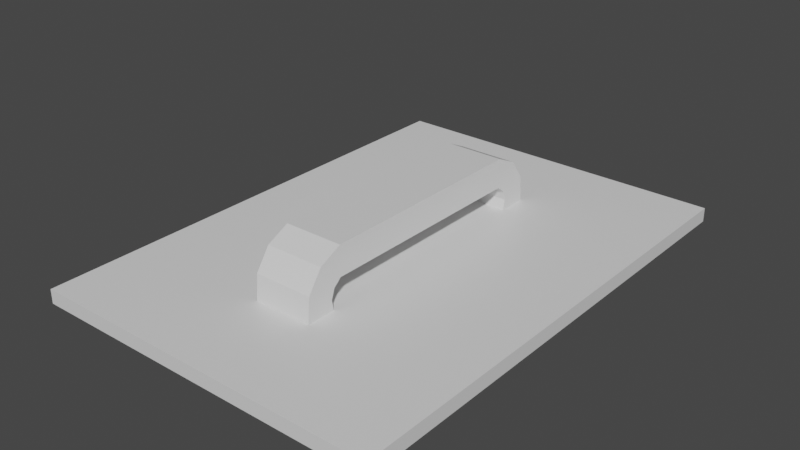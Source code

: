 # Source: tapa-base.blend  (saved by Blender 2.82.7; exported with 4.5.12 LTS)
import bpy
from mathutils import Matrix  # noqa: F401  (used for matrix-valued properties, if any)

bpy.ops.wm.read_factory_settings(use_empty=True)
scene = bpy.context.scene
scene.name = 'Scene'

# ---- collections
col_collection = bpy.data.collections.new('Collection'); scene.collection.children.link(col_collection)

# ---- materials (node trees are filled in below, after node groups)
mat_material = bpy.data.materials.new('Material')
mat_material.alpha_threshold = 0.0
mat_material.use_transparent_shadow = False
mat_material.line_color = (0.0, 0.0, 0.0, 1.0)

# ---- material node trees
mat_material.use_nodes = True; mat_material.node_tree.nodes.clear()
_N = mat_material.node_tree.nodes; _L = mat_material.node_tree.links
n0 = _N.new('ShaderNodeOutputMaterial'); n0.name = 'Material Output'; n0.location = (300, 300)
n1 = _N.new('ShaderNodeBsdfPrincipled'); n1.name = 'Principled BSDF'; n1.location = (10, 300)
n1.distribution = 'GGX'
n1.subsurface_method = 'BURLEY'
n1.inputs[2].default_value = 0.4
n1.inputs[3].default_value = 1.45
n1.inputs[27].default_value = (0.0, 0.0, 0.0, 1.0)
n1.inputs[28].default_value = 1.0
_L.new(n1.outputs[0], n0.inputs[0])
n0.is_active_output = True

# ---- world
world_world = bpy.data.worlds.new('World'); scene.world = world_world
world_world.use_nodes = True; world_world.node_tree.nodes.clear()
_N = world_world.node_tree.nodes; _L = world_world.node_tree.links
n0 = _N.new('ShaderNodeOutputWorld'); n0.name = 'World Output'; n0.location = (300, 300)
n1 = _N.new('ShaderNodeBackground'); n1.name = 'Background'; n1.location = (10, 300)
n1.inputs[0].default_value = (0.05088, 0.05088, 0.05088, 1.0)
_L.new(n1.outputs[0], n0.inputs[0])
n0.is_active_output = True
world_world.color = (0.05088, 0.05088, 0.05088)
world_world.use_sun_shadow = False
world_world.sun_shadow_jitter_overblur = 0.0

# ---- meshes
me_cube = bpy.data.meshes.new('Cube')
me_cube.from_pydata([(1.0, 1.0, 1.0), (1.0, 1.0, -1.0), (1.0, -1.0, 1.0), (1.0, -1.0, -1.0), (-1.0, 1.0, 1.0), (-1.0, 1.0, -1.0), (-1.0, -1.0, 1.0), (-1.0, -1.0, -1.0), (-1.0, 0.6029, -1.0), (-1.0, 0.4829, -1.0), (-1.0, -0.4829, -1.0), (-1.0, -0.6029, -1.0), (1.0, 0.6029, 1.0), (1.0, 0.4829, 1.0), (1.0, -0.4829, 1.0), (1.0, -0.6029, 1.0), (-1.0, -0.6029, 1.0), (-1.0, -0.4829, 1.0), (-1.0, 0.4829, 1.0), (-1.0, 0.6029, 1.0), (1.0, -0.6029, -1.0), (1.0, -0.4829, -1.0), (1.0, 0.4829, -1.0), (1.0, 0.6029, -1.0), (0.1667, 1.0, -1.0), (-0.1667, 1.0, -1.0), (0.1667, -1.0, 1.0), (-0.1667, -1.0, 1.0), (-0.1667, -1.0, -1.0), (0.1667, -1.0, -1.0), (-0.1667, 1.0, 1.0), (0.1667, 1.0, 1.0), (0.1667, 0.6029, -1.0), (-0.1667, 0.6029, -1.0), (0.1667, 0.4829, -1.0), (-0.1667, 0.4829, -1.0), (0.1667, -0.4829, -1.0), (-0.1667, -0.4829, -1.0), (0.1667, -0.6029, -1.0), (-0.1667, -0.6029, -1.0), (-0.1667, 0.6029, 1.0), (0.1667, 0.6029, 1.0), (-0.1667, 0.4829, 1.0), (0.1667, 0.4829, 1.0), (-0.1667, -0.4829, 1.0), (0.1667, -0.4829, 1.0), (-0.1667, -0.6029, 1.0), (0.1667, -0.6029, 1.0), (-0.1667, 0.5948, 4.55), (0.1667, 0.5948, 4.55), (-0.1667, 0.4909, 2.45), (0.1667, 0.4909, 2.45), (-0.1667, -0.4909, 2.45), (0.1667, -0.4909, 2.45), (-0.1667, -0.5948, 4.55), (0.1667, -0.5948, 4.55), (-0.1667, -0.4771, 3.846), (0.1667, -0.4771, 3.846), (-0.1667, -0.5371, 7.484), (0.1667, -0.5371, 7.484), (-0.1667, -0.446, 4.815), (0.1667, -0.446, 4.815), (-0.1667, -0.446, 9.015), (0.1667, -0.4453, 9.015), (-0.1667, 0.5371, 7.484), (0.1667, 0.5371, 7.484), (-0.1667, 0.4771, 3.846), (0.1667, 0.4771, 3.846), (-0.1667, 0.4453, 9.015), (0.1667, 0.4453, 9.015), (-0.1667, 0.4453, 4.815), (0.1667, 0.4453, 4.815)], [], [(46, 16, 6, 27), (28, 27, 6, 7), (8, 19, 4, 5), (38, 20, 3, 29), (20, 15, 2, 3), (24, 31, 0, 1), (1, 0, 12, 23), (23, 12, 13, 22), (22, 13, 14, 21), (21, 14, 15, 20), (24, 1, 23, 32), (32, 23, 22, 34), (34, 22, 21, 36), (36, 21, 20, 38), (7, 6, 16, 11), (11, 16, 17, 10), (10, 17, 18, 9), (9, 18, 19, 8), (30, 4, 19, 40), (40, 19, 18, 42), (42, 18, 17, 44), (44, 17, 16, 46), (14, 45, 47, 15), (40, 42, 50, 48), (13, 43, 45, 14), (43, 42, 44, 45), (12, 41, 43, 13), (47, 45, 53, 55), (0, 31, 41, 12), (31, 30, 40, 41), (10, 37, 39, 11), (37, 36, 38, 39), (9, 35, 37, 10), (35, 34, 36, 37), (8, 33, 35, 9), (33, 32, 34, 35), (5, 25, 33, 8), (25, 24, 32, 33), (5, 4, 30, 25), (25, 30, 31, 24), (11, 39, 28, 7), (39, 38, 29, 28), (3, 2, 26, 29), (29, 26, 27, 28), (15, 47, 26, 2), (47, 46, 27, 26), (52, 54, 58, 56), (49, 48, 64, 65), (44, 46, 54, 52), (46, 47, 55, 54), (45, 44, 52, 53), (42, 43, 51, 50), (43, 41, 49, 51), (41, 40, 48, 49), (59, 57, 61, 63), (54, 55, 59, 58), (55, 53, 57, 59), (53, 52, 56, 57), (61, 60, 62, 63), (57, 56, 60, 61), (56, 58, 62, 60), (58, 59, 63, 62), (66, 67, 71, 70), (48, 50, 66, 64), (50, 51, 67, 66), (51, 49, 65, 67), (71, 69, 63, 61), (67, 65, 69, 71), (65, 64, 68, 69), (64, 66, 70, 68), (69, 68, 62, 63), (68, 70, 60, 62), (70, 71, 61, 60)])
_uv = me_cube.uv_layers.new(name='UVMap')
_uv.uv.foreach_set('vector', [0.7917, 0.7, 0.875, 0.7, 0.875, 0.75, 0.7917, 0.75, 0.375, 0.9167, 0.625, 0.9167, 0.625, 1.0, 0.375, 1.0, 0.375, 0.2, 0.625, 0.2, 0.625, 0.25, 0.375, 0.25, 0.2917, 0.7, 0.375, 0.7, 0.375, 0.75, 0.2917, 0.75, 0.375, 0.7, 0.625, 0.7, 0.625, 0.75, 0.375, 0.75, 0.375, 0.4167, 0.625, 0.4167, 0.625, 0.5, 0.375, 0.5, 0.375, 0.5, 0.625, 0.5, 0.625, 0.55, 0.375, 0.55, 0.375, 0.55, 0.625, 0.55, 0.625, 0.6, 0.375, 0.6, 0.375, 0.6, 0.625, 0.6, 0.625, 0.65, 0.375, 0.65, 0.375, 0.65, 0.625, 0.65, 0.625, 0.7, 0.375, 0.7, 0.2917, 0.5, 0.375, 0.5, 0.375, 0.55, 0.2917, 0.55, 0.2917, 0.55, 0.375, 0.55, 0.375, 0.6, 0.2917, 0.6, 0.2917, 0.6, 0.375, 0.6, 0.375, 0.65, 0.2917, 0.65, 0.2917, 0.65, 0.375, 0.65, 0.375, 0.7, 0.2917, 0.7, 0.375, 0.0, 0.625, 0.0, 0.625, 0.05, 0.375, 0.05, 0.375, 0.05, 0.625, 0.05, 0.625, 0.1, 0.375, 0.1, 0.375, 0.1, 0.625, 0.1, 0.625, 0.15, 0.375, 0.15, 0.375, 0.15, 0.625, 0.15, 0.625, 0.2, 0.375, 0.2, 0.7917, 0.5, 0.875, 0.5, 0.875, 0.55, 0.7917, 0.55, 0.7917, 0.55, 0.875, 0.55, 0.875, 0.6, 0.7917, 0.6, 0.7917, 0.6, 0.875, 0.6, 0.875, 0.65, 0.7917, 0.65, 0.7917, 0.65, 0.875, 0.65, 0.875, 0.7, 0.7917, 0.7, 0.625, 0.65, 0.7083, 0.65, 0.7083, 0.7, 0.625, 0.7, 0.7917, 0.55, 0.7917, 0.6, 0.7917, 0.6, 0.7917, 0.55, 0.625, 0.6, 0.7083, 0.6, 0.7083, 0.65, 0.625, 0.65, 0.7083, 0.6, 0.7917, 0.6, 0.7917, 0.65, 0.7083, 0.65, 0.625, 0.55, 0.7083, 0.55, 0.7083, 0.6, 0.625, 0.6, 0.7083, 0.7, 0.7083, 0.65, 0.7083, 0.65, 0.7083, 0.7, 0.625, 0.5, 0.7083, 0.5, 0.7083, 0.55, 0.625, 0.55, 0.7083, 0.5, 0.7917, 0.5, 0.7917, 0.55, 0.7083, 0.55, 0.125, 0.65, 0.2083, 0.65, 0.2083, 0.7, 0.125, 0.7, 0.2083, 0.65, 0.2917, 0.65, 0.2917, 0.7, 0.2083, 0.7, 0.125, 0.6, 0.2083, 0.6, 0.2083, 0.65, 0.125, 0.65, 0.2083, 0.6, 0.2917, 0.6, 0.2917, 0.65, 0.2083, 0.65, 0.125, 0.55, 0.2083, 0.55, 0.2083, 0.6, 0.125, 0.6, 0.2083, 0.55, 0.2917, 0.55, 0.2917, 0.6, 0.2083, 0.6, 0.125, 0.5, 0.2083, 0.5, 0.2083, 0.55, 0.125, 0.55, 0.2083, 0.5, 0.2917, 0.5, 0.2917, 0.55, 0.2083, 0.55, 0.375, 0.25, 0.625, 0.25, 0.625, 0.3333, 0.375, 0.3333, 0.375, 0.3333, 0.625, 0.3333, 0.625, 0.4167, 0.375, 0.4167, 0.125, 0.7, 0.2083, 0.7, 0.2083, 0.75, 0.125, 0.75, 0.2083, 0.7, 0.2917, 0.7, 0.2917, 0.75, 0.2083, 0.75, 0.375, 0.75, 0.625, 0.75, 0.625, 0.8333, 0.375, 0.8333, 0.375, 0.8333, 0.625, 0.8333, 0.625, 0.9167, 0.375, 0.9167, 0.625, 0.7, 0.7083, 0.7, 0.7083, 0.75, 0.625, 0.75, 0.7083, 0.7, 0.7917, 0.7, 0.7917, 0.75, 0.7083, 0.75, 0.7917, 0.65, 0.7917, 0.7, 0.7917, 0.7, 0.7917, 0.65, 0.7083, 0.55, 0.7917, 0.55, 0.7917, 0.55, 0.7083, 0.55, 0.7917, 0.65, 0.7917, 0.7, 0.7917, 0.7, 0.7917, 0.65, 0.7917, 0.7, 0.7083, 0.7, 0.7083, 0.7, 0.7917, 0.7, 0.7083, 0.65, 0.7917, 0.65, 0.7917, 0.65, 0.7083, 0.65, 0.7917, 0.6, 0.7083, 0.6, 0.7083, 0.6, 0.7917, 0.6, 0.7083, 0.6, 0.7083, 0.55, 0.7083, 0.55, 0.7083, 0.6, 0.7083, 0.55, 0.7917, 0.55, 0.7917, 0.55, 0.7083, 0.55, 0.7083, 0.7, 0.7083, 0.65, 0.7083, 0.65, 0.7083, 0.7, 0.7917, 0.7, 0.7083, 0.7, 0.7083, 0.7, 0.7917, 0.7, 0.7083, 0.7, 0.7083, 0.65, 0.7083, 0.65, 0.7083, 0.7, 0.7083, 0.65, 0.7917, 0.65, 0.7917, 0.65, 0.7083, 0.65, 0.7083, 0.65, 0.7917, 0.65, 0.7917, 0.7, 0.7083, 0.7, 0.7083, 0.65, 0.7917, 0.65, 0.7917, 0.65, 0.7083, 0.65, 0.7917, 0.65, 0.7917, 0.7, 0.7917, 0.7, 0.7917, 0.65, 0.7917, 0.7, 0.7083, 0.7, 0.7083, 0.7, 0.7917, 0.7, 0.7917, 0.6, 0.7083, 0.6, 0.7083, 0.6, 0.7917, 0.6, 0.7917, 0.55, 0.7917, 0.6, 0.7917, 0.6, 0.7917, 0.55, 0.7917, 0.6, 0.7083, 0.6, 0.7083, 0.6, 0.7917, 0.6, 0.7083, 0.6, 0.7083, 0.55, 0.7083, 0.55, 0.7083, 0.6, 0.7083, 0.6, 0.7083, 0.55, 0.7083, 0.55, 0.7083, 0.6, 0.7083, 0.6, 0.7083, 0.55, 0.7083, 0.55, 0.7083, 0.6, 0.7083, 0.55, 0.7917, 0.55, 0.7917, 0.55, 0.7083, 0.55, 0.7917, 0.55, 0.7917, 0.6, 0.7917, 0.6, 0.7917, 0.55, 0.7083, 0.55, 0.7917, 0.55, 0.7917, 0.55, 0.7083, 0.55, 0.7917, 0.55, 0.7917, 0.6, 0.7917, 0.6, 0.7917, 0.55, 0.7917, 0.6, 0.7083, 0.6, 0.7083, 0.6, 0.7917, 0.6])
me_cube.materials.append(mat_material)
me_cube.use_remesh_preserve_volume = False
me_cube.use_remesh_preserve_attributes = False
me_cube.use_mirror_vertex_groups = False
me_cube.update()

# ---- objects
ob_cube = bpy.data.objects.new('Cube', me_cube)

# ---- transforms, parenting, visibility, modifiers, constraints
ob_cube.location = (0.0, 0.0, 0.0)
ob_cube.scale = (0.5, 0.7, 0.02)
ob_cube.lock_rotations_4d = False
ob_cube.empty_display_type = 'ARROWS'
ob_cube.lineart.crease_threshold = 0.0

# ---- collection membership
col_collection.objects.link(ob_cube)

# ---- scene / render settings (as saved in the file)
scene.frame_start = 1; scene.frame_end = 250; scene.frame_set(1)
scene.render.engine = 'BLENDER_EEVEE_NEXT'
scene.cycles.use_denoising = False
scene.cycles.samples = 128
scene.cycles.sampling_pattern = 'TABULATED_SOBOL'
scene.cycles.use_adaptive_sampling = False
scene.cycles.use_light_tree = False
scene.view_settings.view_transform = 'Filmic'
bpy.context.view_layer.update()

# ---- added for rendering (the .blend has no active camera and no usable light): camera, sun
cam_auto = bpy.data.cameras.new('AutoCamera')
cam_auto.lens = 50.0
cam_auto.sensor_width = 36.0
cam_auto.clip_end = 1000.0
ob_auto_camera = bpy.data.objects.new('AutoCamera', cam_auto)
scene.collection.objects.link(ob_auto_camera)
ob_auto_camera.location = (1.60257, -1.92308, 1.36221)
ob_auto_camera.rotation_euler = (1.09748, -7.21219e-08, 0.694738)
scene.camera = ob_auto_camera
light_auto_sun = bpy.data.lights.new('AutoSun', 'SUN')
light_auto_sun.energy = 3.0
light_auto_sun.angle = 0.0523599
ob_auto_sun = bpy.data.objects.new('AutoSun', light_auto_sun)
scene.collection.objects.link(ob_auto_sun)
ob_auto_sun.rotation_euler = (0.872665, 0.174533, 0.523599)
bpy.context.view_layer.update()
